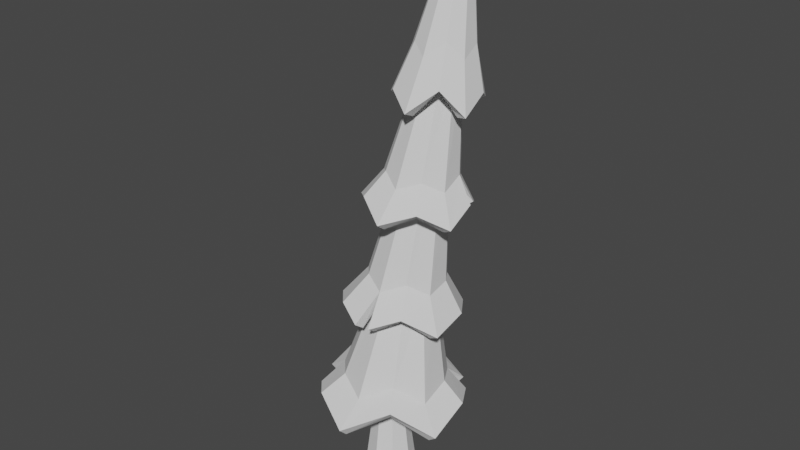 # Source: CrismasTree4.blend  (saved by Blender 3.3.6; exported with 4.5.12 LTS)
import bpy
from mathutils import Matrix  # noqa: F401  (used for matrix-valued properties, if any)

bpy.ops.wm.read_factory_settings(use_empty=True)
scene = bpy.context.scene
scene.name = 'Scene'

# ---- collections
col_collection = bpy.data.collections.new('Collection'); scene.collection.children.link(col_collection)

# ---- world
world_world = bpy.data.worlds.new('World'); scene.world = world_world
world_world.use_nodes = True; world_world.node_tree.nodes.clear()
_N = world_world.node_tree.nodes; _L = world_world.node_tree.links
n0 = _N.new('ShaderNodeOutputWorld'); n0.name = 'World Output'; n0.location = (300, 300)
n1 = _N.new('ShaderNodeBackground'); n1.name = 'Background'; n1.location = (10, 300)
n1.inputs[0].default_value = (0.05088, 0.05088, 0.05088, 1.0)
_L.new(n1.outputs[0], n0.inputs[0])
n0.is_active_output = True
world_world.color = (0.05088, 0.05088, 0.05088)
world_world.use_sun_shadow = False
world_world.sun_shadow_jitter_overblur = 0.0

# ---- meshes
me_circle = bpy.data.meshes.new('Circle')
me_circle.from_pydata([(-0.02336, 0.981, 0.2765), (-0.6274, 0.887, -0.01037), (-0.8147, 0.3528, 0.4169), (-0.947, -0.08623, 0.0956), (-0.5824, -0.6761, 0.1525), (-0.03957, -0.922, -0.01037), (0.4889, -0.6083, 0.3536), (0.9115, -0.231, -0.01037), (0.8601, 0.3732, 0.1617), (0.4559, 0.9369, 0.04998), (0.05879, 0.4894, 1.73), (-0.147, 0.4225, 1.73), (-0.2742, 0.2475, 1.73), (-0.2742, 0.0311, 1.73), (-0.147, -0.144, 1.73), (0.05879, -0.2108, 1.73), (0.2646, -0.144, 1.73), (0.3918, 0.0311, 1.73), (0.3918, 0.2475, 1.73), (0.2646, 0.4225, 1.73), (-0.007035, 0.9071, 1.51), (-0.4873, 0.791, 1.327), (-0.6944, 0.3907, 1.577), (-0.775, -0.09423, 1.327), (-0.4547, -0.4525, 1.469), (0.07437, -0.5939, 1.383), (0.4259, -0.4208, 1.588), (0.7311, -0.09423, 1.327), (0.7135, 0.3932, 1.437), (0.4434, 0.791, 1.327), (0.151, 0.5351, 3.439), (0.000203, 0.4861, 3.439), (-0.09297, 0.3578, 3.439), (-0.09297, 0.1993, 3.439), (0.000203, 0.07109, 3.439), (0.151, 0.02211, 3.439), (0.3017, 0.07109, 3.439), (0.3949, 0.1993, 3.439), (0.3949, 0.3578, 3.439), (0.3017, 0.4861, 3.439), (0.09621, 0.8585, 3.03), (-0.2627, 0.7856, 2.802), (-0.5363, 0.4206, 2.931), (-0.5916, -0.01721, 2.756), (-0.2979, -0.3166, 2.927), (0.07871, -0.5042, 2.756), (0.4745, -0.3078, 2.956), (0.749, -0.01721, 2.756), (0.6199, 0.5686, 2.867), (0.493, 0.7708, 2.756), (0.1915, 0.6032, 4.524), (0.05314, 0.5582, 4.524), (-0.03239, 0.4405, 4.524), (-0.03239, 0.295, 4.524), (0.05314, 0.1773, 4.524), (0.1915, 0.1323, 4.524), (0.3299, 0.1773, 4.524), (0.4154, 0.295, 4.524), (0.4154, 0.4405, 4.524), (0.3299, 0.5582, 4.524), (0.187, 0.848, 4.358), (-0.1528, 0.778, 4.073), (-0.3216, 0.5006, 4.215), (-0.2778, 0.06844, 4.129), (-0.1254, -0.08565, 4.236), (0.1779, -0.24, 4.073), (0.4771, -0.04556, 4.376), (0.7131, 0.1488, 4.073), (0.6771, 0.502, 4.264), (0.4323, 0.7946, 4.14), (0.2454, 0.6058, 6.201), (0.2037, 0.5923, 6.201), (0.1779, 0.5568, 6.201), (0.1779, 0.5129, 6.201), (0.2037, 0.4775, 6.201), (0.2454, 0.4639, 6.201), (0.2871, 0.4775, 6.201), (0.3129, 0.5129, 6.201), (0.3129, 0.5568, 6.201), (0.2871, 0.5923, 6.201), (-0.02631, 0.6892, 4.67), (-0.141, 0.5021, 4.762), (0.5341, 0.503, 4.795), (0.4196, 0.6892, 4.67), (0.1967, 0.002945, 4.67), (0.3991, 0.1318, 4.867), (-0.1641, 0.2651, 4.67), (0.2025, 0.7374, 4.855), (0.5574, 0.2651, 4.67), (-0.008528, 0.1058, 4.776), (0.5506, 0.08991, 3.13), (0.5282, 0.3827, 3.249), (-0.1514, -0.113, 3.236), (0.1024, -0.2357, 3.13), (-0.1746, 0.6168, 3.13), (-0.3117, 0.3825, 3.238), (0.3794, 0.6168, 3.13), (0.3681, -0.1076, 3.254), (-0.3458, 0.08991, 3.13), (0.1132, 0.6779, 3.299), (-0.4688, 0.02024, 1.766), (-0.2649, -0.2114, 1.85), (0.02312, 0.6643, 1.874), (-0.2843, 0.5881, 1.766), (0.4973, 0.02024, 1.766), (0.4869, 0.333, 1.831), (0.01426, -0.3307, 1.766), (-0.421, 0.3316, 1.914), (0.3128, 0.5881, 1.766), (0.3024, -0.1926, 1.921), (0.351, -0.3954, 0.5505), (0.643, -0.1264, 0.3138), (-0.6839, -0.1264, 0.3138), (-0.4012, -0.4395, 0.4197), (-0.009879, 0.7236, 0.5004), (-0.4304, 0.6535, 0.3138), (0.6096, 0.2957, 0.4257), (-0.02042, -0.6085, 0.3138), (-0.5695, 0.2824, 0.5917), (0.3896, 0.6535, 0.3138), (0.5976, 0.8057, 0.01686), (-0.8344, -0.4013, 0.05195), (-0.1232, -0.5972, 1.36), (0.7162, 0.3784, 2.93), (-0.4078, 0.6448, 2.819), (-0.3482, 0.2384, 4.109), (0.5484, 0.7376, 4.111), (0.06734, 0.3482, -1.143), (-0.000779, 0.2005, 0.01322), (0.3131, 0.2462, -1.128), (0.1408, 0.1418, 0.02156), (0.4149, -3.019e-09, -1.122), (0.1994, -1.582e-09, 0.02502), (0.3131, -0.2462, -1.128), (0.1408, -0.1418, 0.02156), (0.06734, -0.3482, -1.143), (-0.000779, -0.2005, 0.01322), (-0.1785, -0.2462, -1.157), (-0.1423, -0.1418, 0.004877), (-0.2803, 2.486e-09, -1.163), (-0.201, 1.588e-09, 0.001422), (-0.1785, 0.2462, -1.157), (-0.1423, 0.1418, 0.004877), (0.2867, 0.5536, 6.174), (0.2602, 0.5646, 6.172), (0.2977, 0.5271, 6.174), (0.2867, 0.5005, 6.174), (0.2602, 0.4895, 6.172), (0.2338, 0.5005, 6.171), (0.2228, 0.5271, 6.17), (0.2338, 0.5536, 6.171), (-0.02208, 0.8837, 0.1624), (-0.5713, 0.7939, -0.1137), (-0.7319, 0.3249, 0.295), (-0.8537, -0.03774, -0.01141), (-0.5231, -0.5948, 0.04129), (-0.02606, -0.8157, -0.1154), (0.4332, -0.5324, 0.2368), (0.8015, -0.2092, -0.11), (0.7582, 0.3403, 0.05662), (0.3951, 0.8483, -0.05476), (0.05734, 0.3422, 1.701), (-0.06183, 0.3042, 1.695), (-0.1368, 0.2016, 1.691), (-0.1366, 0.0721, 1.687), (-0.06309, -0.02733, 1.687), (0.05472, -0.06618, 1.691), (0.1772, -0.02651, 1.697), (0.2519, 0.07694, 1.701), (0.2514, 0.2014, 1.704), (0.1781, 0.3028, 1.704), (-0.005918, 0.7819, 1.427), (-0.4167, 0.6868, 1.246), (-0.5837, 0.3552, 1.482), (-0.6637, -0.0495, 1.237), (-0.3855, -0.358, 1.375), (0.06372, -0.4719, 1.297), (0.3563, -0.324, 1.497), (0.605, -0.06457, 1.252), (0.5905, 0.3538, 1.361), (0.362, 0.6879, 1.255), (0.1487, 0.3856, 3.427), (0.08529, 0.3644, 3.418), (0.04619, 0.3103, 3.41), (0.04629, 0.2423, 3.404), (0.08518, 0.1895, 3.404), (0.147, 0.169, 3.409), (0.2123, 0.1896, 3.418), (0.2524, 0.2444, 3.426), (0.2527, 0.3107, 3.432), (0.2135, 0.365, 3.432), (0.09645, 0.7331, 2.948), (-0.1934, 0.6764, 2.726), (-0.4206, 0.3842, 2.842), (-0.4761, 0.0214, 2.668), (-0.2293, -0.2221, 2.833), (0.08159, -0.3828, 2.668), (0.4046, -0.21, 2.866), (0.6268, 0.02303, 2.679), (0.5261, 0.4735, 2.799), (0.4091, 0.6673, 2.687), (0.1899, 0.4535, 4.514), (0.1368, 0.435, 4.506), (0.1067, 0.3921, 4.496), (0.1065, 0.3377, 4.487), (0.1382, 0.2941, 4.484), (0.1891, 0.2775, 4.486), (0.2411, 0.2945, 4.495), (0.2729, 0.3375, 4.504), (0.2737, 0.3924, 4.513), (0.2427, 0.4364, 4.516), (0.1873, 0.7016, 4.325), (-0.05832, 0.6674, 4.036), (-0.1849, 0.4581, 4.17), (-0.1613, 0.1468, 4.076), (-0.04433, 0.02675, 4.179), (0.1875, -0.1015, 4.016), (0.3952, 0.06795, 4.322), (0.5751, 0.1883, 4.029), (0.5383, 0.4599, 4.226), (0.3775, 0.6579, 4.112), (0.2445, 0.4566, 6.186), (0.2882, 0.47, 6.18), (0.3169, 0.5085, 6.172), (0.3167, 0.5554, 6.163), (0.2889, 0.5932, 6.158), (0.2436, 0.6076, 6.157), (0.1999, 0.5936, 6.163), (0.1722, 0.5558, 6.171), (0.1724, 0.5086, 6.18), (0.2007, 0.4706, 6.185), (0.06164, 0.5718, 4.639), (-0.002495, 0.4566, 4.727), (0.3936, 0.4576, 4.768), (0.3308, 0.5714, 4.644), (0.1988, 0.1433, 4.617), (0.3142, 0.2479, 4.825), (-0.02839, 0.3084, 4.623), (0.2024, 0.5887, 4.835), (0.4194, 0.308, 4.63), (0.07503, 0.2205, 4.728), (0.4197, 0.1329, 3.071), (0.3887, 0.3406, 3.214), (-0.07165, -0.00339, 3.172), (0.1041, -0.1045, 3.058), (-0.08882, 0.5083, 3.072), (-0.1791, 0.3386, 3.183), (0.2926, 0.5054, 3.08), (0.2853, 0.004772, 3.199), (-0.2207, 0.1311, 3.059), (0.1125, 0.5324, 3.263), (-0.3459, 0.0654, 1.693), (-0.1851, -0.1013, 1.786), (0.02248, 0.5207, 1.831), (-0.2063, 0.4766, 1.703), (0.3628, 0.05742, 1.711), (0.3496, 0.2882, 1.791), (0.02005, -0.1974, 1.697), (-0.2891, 0.2878, 1.857), (0.2273, 0.4751, 1.717), (0.2183, -0.07856, 1.871), (0.2716, -0.2876, 0.4828), (0.5193, -0.09654, 0.2344), (-0.5724, -0.07555, 0.2273), (-0.326, -0.3356, 0.342), (-0.009711, 0.5896, 0.4331), (-0.365, 0.5499, 0.2273), (0.4811, 0.2539, 0.3607), (-0.009584, -0.4865, 0.2272), (-0.4443, 0.2409, 0.5203), (0.3096, 0.5524, 0.2371), (0.5178, 0.7251, -0.08133), (-0.7401, -0.3528, -0.05411), (-0.099, -0.4776, 1.273), (0.588, 0.3999, 2.855), (-0.3162, 0.5547, 2.741), (-0.2058, 0.2428, 4.062), (0.432, 0.6489, 4.078), (0.0622, 0.2262, -1.056), (0.001408, 0.05065, 0.00796), (0.2219, 0.16, -1.046), (0.03515, 0.0356, 0.01369), (0.2881, -2.984e-09, -1.042), (0.04998, 0.001597, 0.01206), (0.2219, -0.16, -1.046), (0.03752, -0.03438, 0.004325), (0.0622, -0.2262, -1.056), (0.001985, -0.05164, -0.004726), (-0.0975, -0.16, -1.065), (-0.03614, -0.03693, -0.0101), (-0.1637, 2.521e-09, -1.069), (-0.05134, 0.001428, -0.008933), (-0.0975, 0.16, -1.065), (-0.03446, 0.03778, -0.001553), (0.2062, 0.4682, 6.08), (0.2627, 0.4454, 6.081), (0.1834, 0.5246, 6.077), (0.2079, 0.5798, 6.074), (0.2633, 0.6007, 6.072), (0.3164, 0.5777, 6.072), (0.339, 0.5247, 6.075), (0.3179, 0.4697, 6.079)], [], [(110, 111, 17, 16), (112, 113, 14, 13), (114, 115, 11, 10), (111, 116, 18, 17), (113, 117, 15, 14), (115, 118, 12, 11), (116, 119, 19, 18), (117, 110, 16, 15), (118, 112, 13, 12), (119, 114, 10, 19), (100, 101, 34, 33), (102, 103, 31, 30), (104, 105, 38, 37), (101, 106, 35, 34), (103, 107, 32, 31), (105, 108, 39, 38), (106, 109, 36, 35), (107, 100, 33, 32), (108, 102, 30, 39), (109, 104, 37, 36), (90, 91, 58, 57), (92, 93, 55, 54), (94, 95, 52, 51), (91, 96, 59, 58), (93, 97, 56, 55), (95, 98, 53, 52), (96, 99, 50, 59), (97, 90, 57, 56), (98, 92, 54, 53), (99, 94, 51, 50), (80, 81, 72, 71), (82, 83, 79, 78), (84, 85, 76, 75), (81, 86, 73, 72), (83, 87, 70, 79), (85, 88, 77, 76), (86, 89, 74, 73), (87, 80, 71, 70), (88, 82, 78, 77), (89, 84, 75, 74), (64, 65, 84, 89), (67, 68, 82, 88), (60, 61, 80, 87), (63, 64, 89, 86), (66, 67, 88, 85), (69, 60, 87, 83), (62, 125, 86, 81), (65, 66, 85, 84), (68, 126, 83, 82), (61, 62, 81, 80), (40, 41, 94, 99), (43, 44, 92, 98), (46, 47, 90, 97), (49, 40, 99, 96), (42, 43, 98, 95), (45, 46, 97, 93), (48, 49, 96, 91), (124, 42, 95, 94), (44, 45, 93, 92), (47, 123, 91, 90), (26, 27, 104, 109), (29, 20, 102, 108), (22, 23, 100, 107), (25, 26, 109, 106), (28, 29, 108, 105), (21, 22, 107, 103), (24, 122, 106, 101), (27, 28, 105, 104), (20, 21, 103, 102), (23, 24, 101, 100), (9, 0, 114, 119), (2, 3, 112, 118), (5, 6, 110, 117), (8, 120, 119, 116), (1, 2, 118, 115), (4, 5, 117, 113), (7, 8, 116, 111), (0, 1, 115, 114), (121, 4, 113, 112), (6, 7, 111, 110), (127, 128, 130, 129), (129, 130, 132, 131), (131, 132, 134, 133), (133, 134, 136, 135), (135, 136, 138, 137), (137, 138, 140, 139), (134, 132, 145, 146), (139, 140, 142, 141), (141, 142, 128, 127), (127, 129, 131, 133, 135, 137, 139, 141), (143, 144, 150, 149, 148, 147, 146, 145), (140, 138, 148, 149), (136, 134, 146, 147), (142, 140, 149, 150), (132, 130, 143, 145), (138, 136, 147, 148), (128, 142, 150, 144), (130, 128, 144, 143), (261, 167, 168, 262), (263, 164, 165, 264), (265, 161, 162, 266), (262, 168, 169, 267), (264, 165, 166, 268), (266, 162, 163, 269), (267, 169, 170, 270), (268, 166, 167, 261), (269, 163, 164, 263), (270, 170, 161, 265), (251, 184, 185, 252), (253, 181, 182, 254), (255, 188, 189, 256), (252, 185, 186, 257), (254, 182, 183, 258), (256, 189, 190, 259), (257, 186, 187, 260), (258, 183, 184, 251), (259, 190, 181, 253), (260, 187, 188, 255), (241, 208, 209, 242), (243, 205, 206, 244), (245, 202, 203, 246), (242, 209, 210, 247), (244, 206, 207, 248), (246, 203, 204, 249), (247, 210, 201, 250), (248, 207, 208, 241), (249, 204, 205, 243), (250, 201, 202, 245), (231, 222, 223, 232), (233, 229, 230, 234), (235, 226, 227, 236), (232, 223, 224, 237), (234, 230, 221, 238), (236, 227, 228, 239), (237, 224, 225, 240), (238, 221, 222, 231), (239, 228, 229, 233), (240, 225, 226, 235), (215, 240, 235, 216), (218, 239, 233, 219), (211, 238, 231, 212), (214, 237, 240, 215), (217, 236, 239, 218), (220, 234, 238, 211), (213, 232, 237, 276), (216, 235, 236, 217), (219, 233, 234, 277), (212, 231, 232, 213), (191, 250, 245, 192), (194, 249, 243, 195), (197, 248, 241, 198), (200, 247, 250, 191), (193, 246, 249, 194), (196, 244, 248, 197), (199, 242, 247, 200), (275, 245, 246, 193), (195, 243, 244, 196), (198, 241, 242, 274), (177, 260, 255, 178), (180, 259, 253, 171), (173, 258, 251, 174), (176, 257, 260, 177), (179, 256, 259, 180), (172, 254, 258, 173), (175, 252, 257, 273), (178, 255, 256, 179), (171, 253, 254, 172), (174, 251, 252, 175), (160, 270, 265, 151), (153, 269, 263, 154), (156, 268, 261, 157), (159, 267, 270, 271), (152, 266, 269, 153), (155, 264, 268, 156), (158, 262, 267, 159), (151, 265, 266, 152), (272, 263, 264, 155), (157, 261, 262, 158), (278, 280, 281, 279), (280, 282, 283, 281), (282, 284, 285, 283), (284, 286, 287, 285), (286, 288, 289, 287), (288, 290, 291, 289), (285, 297, 296, 283), (290, 292, 293, 291), (292, 278, 279, 293), (278, 292, 290, 288, 286, 284, 282, 280), (294, 296, 297, 298, 299, 300, 301, 295), (291, 300, 299, 289), (287, 298, 297, 285), (293, 301, 300, 291), (283, 296, 294, 281), (289, 299, 298, 287), (279, 295, 301, 293), (281, 294, 295, 279), (1, 0, 151, 152), (2, 1, 152, 153), (3, 2, 153, 154), (4, 121, 272, 155), (5, 4, 155, 156), (6, 5, 156, 157), (7, 6, 157, 158), (8, 7, 158, 159), (120, 8, 159, 271), (0, 9, 160, 151), (10, 11, 162, 161), (11, 12, 163, 162), (12, 13, 164, 163), (13, 14, 165, 164), (14, 15, 166, 165), (15, 16, 167, 166), (16, 17, 168, 167), (17, 18, 169, 168), (18, 19, 170, 169), (19, 10, 161, 170), (112, 3, 154, 263), (21, 20, 171, 172), (22, 21, 172, 173), (23, 22, 173, 174), (24, 23, 174, 175), (122, 24, 175, 273), (26, 25, 176, 177), (27, 26, 177, 178), (28, 27, 178, 179), (29, 28, 179, 180), (20, 29, 180, 171), (30, 31, 182, 181), (31, 32, 183, 182), (32, 33, 184, 183), (33, 34, 185, 184), (34, 35, 186, 185), (35, 36, 187, 186), (36, 37, 188, 187), (37, 38, 189, 188), (38, 39, 190, 189), (39, 30, 181, 190), (41, 40, 191, 192), (42, 124, 275, 193), (43, 42, 193, 194), (44, 43, 194, 195), (45, 44, 195, 196), (46, 45, 196, 197), (47, 46, 197, 198), (123, 47, 198, 274), (49, 48, 199, 200), (40, 49, 200, 191), (50, 51, 202, 201), (51, 52, 203, 202), (52, 53, 204, 203), (53, 54, 205, 204), (54, 55, 206, 205), (55, 56, 207, 206), (56, 57, 208, 207), (57, 58, 209, 208), (58, 59, 210, 209), (59, 50, 201, 210), (94, 41, 192, 245), (61, 60, 211, 212), (62, 61, 212, 213), (125, 62, 213, 276), (64, 63, 214, 215), (65, 64, 215, 216), (66, 65, 216, 217), (67, 66, 217, 218), (68, 67, 218, 219), (126, 68, 219, 277), (60, 69, 220, 211), (70, 71, 222, 221), (71, 72, 223, 222), (72, 73, 224, 223), (73, 74, 225, 224), (74, 75, 226, 225), (75, 76, 227, 226), (76, 77, 228, 227), (77, 78, 229, 228), (78, 79, 230, 229), (79, 70, 221, 230), (69, 83, 234, 220), (63, 86, 237, 214), (48, 91, 242, 199), (25, 106, 257, 176), (9, 119, 270, 160), (119, 120, 271, 270), (121, 112, 263, 272), (106, 122, 273, 257), (91, 123, 274, 242), (124, 94, 245, 275), (86, 125, 276, 237), (83, 126, 277, 234)])
_uv = me_circle.uv_layers.new(name='UVMap')
_uv.uv.foreach_set('vector', [0.7321, 0.4788, 0.7527, 0.4616, 0.7527, 0.619, 0.7396, 0.6138, 0.2278, 0.1651, 0.1836, 0.1515, 0.2043, 0.0, 0.2278, 0.0005872, 0.1836, 0.188, 0.2273, 0.1651, 0.2273, 0.3161, 0.2032, 0.318, 0.3152, 0.3106, 0.2721, 0.2888, 0.2927, 0.1482, 0.3152, 0.1533, 0.4879, 0.3481, 0.5175, 0.3325, 0.5175, 0.4989, 0.5025, 0.5003, 0.4523, 0.49, 0.4166, 0.4686, 0.4309, 0.3434, 0.4523, 0.3389, 0.2278, 0.1679, 0.2721, 0.1482, 0.2721, 0.3044, 0.2489, 0.3084, 0.4692, 0.1003, 0.4261, 0.07792, 0.4452, 0.0, 0.4692, 0.004792, 0.3152, 0.1827, 0.3541, 0.1482, 0.3541, 0.3127, 0.3311, 0.3138, 0.5175, 0.3101, 0.4855, 0.2788, 0.501, 0.1482, 0.5175, 0.1541, 0.3868, 0.3415, 0.3541, 0.3314, 0.3696, 0.1482, 0.3868, 0.1483, 0.4523, 0.163, 0.4855, 0.1482, 0.4855, 0.3308, 0.4679, 0.3325, 0.4523, 0.3389, 0.42, 0.326, 0.4357, 0.1482, 0.4523, 0.1511, 0.628, 0.1215, 0.6498, 0.1111, 0.6498, 0.3048, 0.6388, 0.3051, 0.06537, 0.3784, 0.03697, 0.369, 0.04972, 0.1993, 0.06537, 0.1958, 0.3868, 0.1587, 0.42, 0.1482, 0.42, 0.3347, 0.4029, 0.3364, 0.502, 0.1255, 0.4692, 0.1091, 0.4844, 0.0, 0.502, 0.003364, 0.2278, 0.3277, 0.2586, 0.3084, 0.2586, 0.5016, 0.2418, 0.5026, 0.6188, 0.5194, 0.5942, 0.5023, 0.6063, 0.3325, 0.6188, 0.3353, 0.0, 0.5542, 0.02668, 0.5286, 0.02668, 0.6557, 0.01291, 0.6636, 0.5706, 0.4931, 0.5416, 0.4732, 0.5555, 0.3325, 0.5706, 0.336, 0.712, 0.4758, 0.7321, 0.4616, 0.7321, 0.6247, 0.722, 0.6255, 0.4791, 0.6383, 0.4523, 0.6328, 0.4647, 0.4889, 0.4791, 0.4856, 0.5175, 0.1633, 0.5477, 0.1482, 0.5477, 0.3029, 0.5319, 0.304, 0.7085, 0.0992, 0.678, 0.08544, 0.6924, 0.0, 0.7085, 0.003232, 0.03643, 0.3939, 0.06537, 0.3784, 0.06537, 0.5397, 0.04995, 0.5413, 0.6849, 0.6563, 0.6625, 0.6327, 0.6735, 0.4993, 0.6849, 0.5021, 0.7901, 0.6092, 0.8056, 0.6019, 0.8056, 0.759, 0.7968, 0.7555, 0.02974, 0.5286, 0.0, 0.5171, 0.01397, 0.3677, 0.02974, 0.3673, 0.5984, 0.1322, 0.628, 0.1111, 0.628, 0.2638, 0.6118, 0.2654, 0.6844, 0.4993, 0.6625, 0.4938, 0.6801, 0.3334, 0.6844, 0.3325, 0.4166, 0.5054, 0.4403, 0.49, 0.4403, 0.6584, 0.4356, 0.6587, 0.5407, 0.7978, 0.5175, 0.7813, 0.5358, 0.6973, 0.5407, 0.6982, 0.3152, 0.4951, 0.3386, 0.4817, 0.3386, 0.6591, 0.334, 0.6596, 0.1714, 0.6523, 0.1547, 0.6268, 0.168, 0.481, 0.1714, 0.482, 0.2958, 0.4931, 0.3077, 0.4764, 0.3077, 0.6487, 0.3051, 0.6475, 0.2958, 0.6538, 0.2721, 0.6425, 0.2911, 0.4767, 0.2958, 0.4764, 0.2278, 0.5245, 0.251, 0.5026, 0.251, 0.6694, 0.2462, 0.6698, 0.5104, 0.6738, 0.4879, 0.6538, 0.5059, 0.5003, 0.5104, 0.5015, 0.6849, 0.5138, 0.7004, 0.4993, 0.7004, 0.6799, 0.6974, 0.6803, 0.8409, 0.4454, 0.8618, 0.4212, 0.8618, 0.494, 0.8477, 0.5098, 0.7398, 0.0889, 0.7085, 0.05636, 0.7186, 0.0, 0.7398, 0.0214, 0.3504, 0.6719, 0.3841, 0.6377, 0.3841, 0.7016, 0.3613, 0.7239, 0.4163, 0.8642, 0.3915, 0.857, 0.3909, 0.7922, 0.4163, 0.799, 0.7705, 0.817, 0.7897, 0.7922, 0.7897, 0.8597, 0.7767, 0.8755, 0.8904, 0.6761, 0.8719, 0.6585, 0.8741, 0.6019, 0.8904, 0.6167, 0.02724, 0.779, 0.05492, 0.7675, 0.05492, 0.8329, 0.02989, 0.843, 0.4431, 0.8286, 0.4431, 0.8711, 0.4171, 0.8799, 0.4166, 0.8515, 0.3152, 0.7676, 0.3451, 0.7496, 0.3451, 0.8098, 0.321, 0.8246, 0.7901, 0.759, 0.8236, 0.7614, 0.8236, 0.8232, 0.801, 0.822, 0.6468, 0.8305, 0.6468, 0.8766, 0.6188, 0.8602, 0.6202, 0.8238, 0.4166, 0.8286, 0.4182, 0.7806, 0.4587, 0.7797, 0.4587, 0.8116, 0.5656, 0.845, 0.5656, 0.8906, 0.541, 0.8831, 0.5414, 0.8524, 0.3152, 0.8246, 0.3494, 0.8315, 0.3494, 0.8669, 0.3272, 0.8637, 0.7139, 0.81, 0.7124, 0.7604, 0.7528, 0.7812, 0.7528, 0.8141, 0.5962, 0.8397, 0.5962, 0.8892, 0.5709, 0.8876, 0.5706, 0.8546, 0.8848, 0.4646, 0.8654, 0.4868, 0.8618, 0.446, 0.8848, 0.4212, 0.02807, 0.8486, 0.05371, 0.843, 0.05371, 0.8804, 0.02724, 0.8872, 0.3779, 0.8383, 0.3779, 0.886, 0.3504, 0.8749, 0.3508, 0.843, 0.02702, 0.7978, 0.02702, 0.846, 0.0009396, 0.8672, 0.0, 0.832, 0.8222, 0.8698, 0.7901, 0.8731, 0.8022, 0.824, 0.8222, 0.8232, 0.2163, 0.872, 0.1836, 0.872, 0.191, 0.8245, 0.2117, 0.8235, 0.4186, 0.7163, 0.4166, 0.6587, 0.4622, 0.6863, 0.4622, 0.7227, 0.08423, 0.8386, 0.08423, 0.8824, 0.05528, 0.8804, 0.05492, 0.8446, 0.6104, 0.7255, 0.6104, 0.78, 0.5706, 0.7519, 0.5711, 0.7171, 0.4686, 0.1003, 0.4686, 0.1473, 0.4274, 0.1416, 0.4261, 0.1117, 0.1757, 0.8258, 0.1757, 0.8667, 0.143, 0.8688, 0.1432, 0.8345, 0.7004, 0.6803, 0.7004, 0.7348, 0.6625, 0.7478, 0.6619, 0.713, 0.4685, 0.8079, 0.4672, 0.7508, 0.5053, 0.7727, 0.5053, 0.809, 0.5175, 0.6973, 0.5175, 0.7508, 0.4679, 0.749, 0.4672, 0.7149, 0.7455, 0.8141, 0.7455, 0.8688, 0.7162, 0.8652, 0.7124, 0.8193, 0.8486, 0.5672, 0.8464, 0.5098, 0.8764, 0.5172, 0.8764, 0.5692, 0.8482, 0.0, 0.8482, 0.06853, 0.8197, 0.0668, 0.819, 0.01901, 0.3018, 0.818, 0.3018, 0.8752, 0.2721, 0.8723, 0.2724, 0.8248, 0.5706, 0.78, 0.5706, 0.845, 0.542, 0.8435, 0.541, 0.7981, 0.2161, 0.7561, 0.2161, 0.8235, 0.1836, 0.8108, 0.184, 0.7637, 0.847, 0.1973, 0.847, 0.2655, 0.8176, 0.2588, 0.8173, 0.2112, 0.8464, 0.5098, 0.8464, 0.5783, 0.8165, 0.5608, 0.817, 0.513, 0.3886, 0.7974, 0.3886, 0.8383, 0.3513, 0.8316, 0.3504, 0.7854, 0.8525, 0.3558, 0.8525, 0.4207, 0.8235, 0.4052, 0.8242, 0.3598, 0.7947, 0.2903, 0.7947, 0.4182, 0.7834, 0.4222, 0.7751, 0.2973, 0.6007, 0.5279, 0.5924, 0.6529, 0.5751, 0.6529, 0.5706, 0.5279, 0.712, 0.7502, 0.7212, 0.6255, 0.7336, 0.6294, 0.7336, 0.7569, 0.2721, 0.7419, 0.2847, 0.655, 0.3019, 0.6538, 0.3019, 0.7399, 0.5621, 0.6483, 0.5621, 0.7792, 0.5503, 0.7785, 0.5416, 0.6471, 0.1836, 0.6243, 0.1897, 0.4927, 0.207, 0.4927, 0.2137, 0.6243, 0.143, 0.6968, 0.1303, 0.6935, 0.1406, 0.0, 0.143, 0.0006104, 0.1836, 0.7561, 0.1932, 0.6247, 0.2061, 0.6243, 0.2061, 0.7553, 0.3841, 0.5111, 0.381, 0.6377, 0.3637, 0.6377, 0.3541, 0.5111, 0.5344, 0.02575, 0.5488, 0.002703, 0.5692, 0.0, 0.5836, 0.01922, 0.5836, 0.04911, 0.5692, 0.07215, 0.5488, 0.07485, 0.5344, 0.05563, 0.4791, 0.4879, 0.4814, 0.4856, 0.4846, 0.4856, 0.4869, 0.4879, 0.4869, 0.4911, 0.4846, 0.4934, 0.4814, 0.4934, 0.4791, 0.4911, 0.06571, 0.0008535, 0.08301, 0.0, 0.08301, 0.7015, 0.07977, 0.7017, 0.1719, 0.481, 0.1547, 0.4798, 0.1687, 0.0, 0.1719, 0.0002203, 0.1175, 0.003799, 0.1303, 0.0, 0.1303, 0.694, 0.1279, 0.6947, 0.1003, 0.6937, 0.08301, 0.6929, 0.09708, 0.0, 0.1003, 0.0001493, 0.1547, 0.7018, 0.143, 0.7004, 0.1525, 0.0, 0.1547, 0.0002713, 0.1003, 0.002137, 0.1175, 0.0, 0.1175, 0.6909, 0.1142, 0.6913, 0.1719, 0.002349, 0.1836, 0.0, 0.1836, 0.6949, 0.1814, 0.6953, 0.3541, 0.4812, 0.3729, 0.3418, 0.3859, 0.3415, 0.3859, 0.5111, 0.03697, 0.1958, 0.03697, 0.3666, 0.0236, 0.3673, 0.0, 0.2112, 0.4523, 0.4573, 0.474, 0.3325, 0.4879, 0.3351, 0.4879, 0.4856, 0.3507, 0.3138, 0.3507, 0.4786, 0.3378, 0.4817, 0.3152, 0.3355, 0.5717, 0.2686, 0.5885, 0.1112, 0.5984, 0.1111, 0.5984, 0.2831, 0.5671, 0.4931, 0.5671, 0.6435, 0.555, 0.6471, 0.5416, 0.5348, 0.2721, 0.4569, 0.2947, 0.3106, 0.3081, 0.3129, 0.3081, 0.4764, 0.2168, 0.318, 0.2168, 0.4901, 0.2027, 0.4927, 0.1836, 0.3533, 0.3868, 0.472, 0.4019, 0.3364, 0.4157, 0.3376, 0.4157, 0.5084, 0.4261, 0.0, 0.4261, 0.1413, 0.4135, 0.1377, 0.3941, 0.01254, 0.5416, 0.3325, 0.5416, 0.5309, 0.5345, 0.5311, 0.5175, 0.3441, 0.3868, 0.6555, 0.4031, 0.5084, 0.4104, 0.5102, 0.4104, 0.6722, 0.5942, 0.3325, 0.5942, 0.5261, 0.5874, 0.5279, 0.5706, 0.3453, 0.6844, 0.4883, 0.6969, 0.3015, 0.7021, 0.3011, 0.7021, 0.4993, 0.7705, 0.1111, 0.7705, 0.273, 0.7643, 0.2744, 0.7516, 0.1331, 0.5477, 0.2936, 0.5644, 0.1111, 0.5717, 0.1117, 0.5717, 0.304, 0.6414, 0.3325, 0.6414, 0.5307, 0.634, 0.5327, 0.6188, 0.3561, 0.6414, 0.5111, 0.6553, 0.3325, 0.6625, 0.3337, 0.6625, 0.5321, 0.7534, 0.3011, 0.7534, 0.4542, 0.7469, 0.4512, 0.7326, 0.3039, 0.6498, 0.2892, 0.6644, 0.1125, 0.6713, 0.1111, 0.6713, 0.306, 0.7122, 0.1111, 0.7122, 0.2735, 0.7067, 0.2757, 0.6921, 0.1313, 0.7751, 0.7553, 0.7858, 0.6021, 0.7901, 0.6019, 0.7901, 0.7693, 0.01816, 0.6636, 0.01816, 0.797, 0.01336, 0.7978, 0.0, 0.6806, 0.712, 0.4455, 0.7268, 0.3011, 0.7326, 0.3011, 0.7326, 0.4616, 0.6921, 0.1111, 0.6921, 0.2784, 0.6862, 0.2802, 0.6713, 0.1308, 0.7122, 0.262, 0.7261, 0.1111, 0.7318, 0.1127, 0.7318, 0.2789, 0.6188, 0.5194, 0.6188, 0.6454, 0.6135, 0.6432, 0.6007, 0.5304, 0.7318, 0.2619, 0.7461, 0.1125, 0.7516, 0.1111, 0.7516, 0.2755, 0.5382, 0.5311, 0.5382, 0.6973, 0.5324, 0.6969, 0.5175, 0.5442, 0.7336, 0.7383, 0.7466, 0.6255, 0.7528, 0.6271, 0.7528, 0.7604, 0.8573, 0.6019, 0.8526, 0.7461, 0.8573, 0.744, 0.8444, 0.6142, 0.7893, 0.5792, 0.8037, 0.423, 0.7986, 0.4222, 0.8037, 0.5934, 0.8034, 0.1088, 0.7982, 0.2902, 0.8034, 0.2903, 0.7896, 0.1346, 0.7751, 0.5885, 0.7893, 0.4222, 0.7842, 0.4227, 0.7893, 0.6019, 0.7701, 0.4825, 0.7656, 0.6189, 0.7701, 0.6204, 0.7579, 0.4961, 0.8037, 0.5786, 0.8165, 0.4229, 0.8118, 0.4222, 0.8165, 0.6006, 0.7896, 0.1111, 0.7845, 0.2903, 0.7896, 0.29, 0.7751, 0.1225, 0.3386, 0.6059, 0.3522, 0.4818, 0.347, 0.4817, 0.3522, 0.6259, 0.8173, 0.1088, 0.8122, 0.2836, 0.8173, 0.2835, 0.8034, 0.1273, 0.7579, 0.4693, 0.7689, 0.3011, 0.765, 0.3011, 0.7689, 0.4825, 0.8465, 0.8255, 0.856, 0.759, 0.8672, 0.7721, 0.8672, 0.8446, 0.8402, 0.1088, 0.8402, 0.1775, 0.8282, 0.1973, 0.8173, 0.139, 0.8236, 0.8097, 0.8339, 0.759, 0.8465, 0.7797, 0.8465, 0.8409, 0.8892, 0.1973, 0.8892, 0.2626, 0.8737, 0.2727, 0.8699, 0.2066, 0.8402, 0.1623, 0.8494, 0.1031, 0.86, 0.1262, 0.86, 0.1973, 0.09163, 0.7023, 0.09163, 0.7532, 0.08026, 0.7675, 0.07423, 0.7161, 0.86, 0.1682, 0.8674, 0.1031, 0.8821, 0.1159, 0.8821, 0.1818, 0.819, 0.0, 0.819, 0.07255, 0.8068, 0.09921, 0.7966, 0.04014, 0.847, 0.2559, 0.8564, 0.1973, 0.8699, 0.2125, 0.8699, 0.2746, 0.872, 0.0, 0.872, 0.06128, 0.8593, 0.07374, 0.8482, 0.0201, 0.8235, 0.3307, 0.8338, 0.2903, 0.8536, 0.3118, 0.8536, 0.3558, 0.143, 0.8258, 0.1597, 0.7805, 0.1836, 0.775, 0.1836, 0.82, 0.5136, 0.8382, 0.5255, 0.7978, 0.5407, 0.8163, 0.5407, 0.8663, 0.3504, 0.07911, 0.3504, 0.1252, 0.3369, 0.1415, 0.3252, 0.1015, 0.1341, 0.7595, 0.1341, 0.8034, 0.1096, 0.795, 0.09236, 0.7499, 0.6938, 0.7478, 0.6938, 0.7989, 0.6765, 0.8217, 0.6619, 0.7822, 0.8719, 0.7212, 0.8763, 0.6761, 0.8921, 0.6971, 0.8921, 0.741, 0.8223, 0.8919, 0.823, 0.849, 0.8465, 0.8409, 0.8465, 0.8856, 0.4998, 0.8164, 0.4998, 0.8648, 0.4804, 0.8583, 0.4672, 0.809, 0.08382, 0.7675, 0.08382, 0.8139, 0.06967, 0.8386, 0.05492, 0.8039, 0.7947, 0.3358, 0.8082, 0.2903, 0.8235, 0.3128, 0.8235, 0.3712, 0.6188, 0.8238, 0.6352, 0.7704, 0.6557, 0.7662, 0.6557, 0.82, 0.6184, 0.7034, 0.5706, 0.7171, 0.5737, 0.6875, 0.6184, 0.6529, 0.7966, 0.0, 0.7966, 0.05097, 0.7748, 0.07525, 0.7645, 0.02889, 0.4605, 0.7689, 0.4166, 0.7797, 0.4182, 0.7536, 0.4605, 0.7227, 0.06554, 0.6317, 0.06554, 0.6921, 0.04448, 0.7121, 0.02724, 0.6629, 0.6898, 0.8223, 0.6898, 0.8812, 0.6691, 0.8789, 0.6619, 0.8217, 0.1783, 0.7018, 0.1783, 0.7558, 0.1595, 0.775, 0.143, 0.733, 0.3252, 0.09156, 0.3252, 0.1454, 0.2979, 0.1355, 0.2762, 0.07911, 0.02724, 0.7675, 0.04763, 0.7147, 0.07423, 0.7121, 0.07423, 0.7664, 0.6188, 0.7662, 0.6294, 0.7195, 0.6611, 0.7064, 0.6611, 0.7514, 0.6049, 0.8311, 0.5706, 0.8397, 0.5733, 0.7933, 0.6049, 0.78, 0.3203, 0.6596, 0.344, 0.7012, 0.344, 0.7496, 0.3152, 0.7322, 0.3897, 0.7704, 0.3504, 0.7854, 0.3523, 0.7488, 0.3897, 0.7239, 0.03275, 0.5413, 0.06537, 0.5828, 0.06537, 0.6317, 0.02724, 0.6136, 0.5717, 0.3318, 0.5786, 0.2831, 0.6089, 0.2849, 0.6184, 0.3318, 0.2168, 0.8469, 0.2296, 0.8, 0.2543, 0.7943, 0.2543, 0.8418, 0.6624, 0.6012, 0.6188, 0.6124, 0.6224, 0.5671, 0.6624, 0.5327, 0.09623, 0.8457, 0.09236, 0.8034, 0.1322, 0.8072, 0.1322, 0.8503, 0.8165, 0.4453, 0.8409, 0.4222, 0.8409, 0.4658, 0.8203, 0.5098, 0.8834, 0.8632, 0.8672, 0.8562, 0.88, 0.759, 0.8834, 0.7609, 0.8252, 0.718, 0.8056, 0.718, 0.8116, 0.6022, 0.8158, 0.6019, 0.8687, 0.412, 0.8536, 0.4118, 0.8654, 0.2911, 0.8687, 0.2903, 0.2472, 0.7911, 0.2278, 0.7899, 0.2427, 0.6703, 0.2472, 0.6698, 0.8687, 0.2923, 0.8821, 0.2903, 0.8821, 0.4103, 0.879, 0.4111, 0.4104, 0.7922, 0.3909, 0.7922, 0.3985, 0.6722, 0.4032, 0.6725, 0.7088, 0.3011, 0.712, 0.9879, 0.7071, 0.9872, 0.712, 0.3026, 0.8719, 0.7234, 0.8573, 0.7215, 0.8686, 0.6019, 0.8719, 0.6031, 0.8252, 0.6049, 0.8444, 0.6019, 0.8444, 0.7042, 0.84, 0.7041, 0.6366, 0.05794, 0.6562, 0.05796, 0.6699, 0.07181, 0.6699, 0.09137, 0.6562, 0.1052, 0.6366, 0.1052, 0.6228, 0.09132, 0.6228, 0.07176, 0.4766, 0.1471, 0.4718, 0.1473, 0.4686, 0.1425, 0.4688, 0.1358, 0.4722, 0.1312, 0.4768, 0.1309, 0.4801, 0.1353, 0.4801, 0.1421, 0.2605, 0.3088, 0.2652, 1.0, 0.2587, 1.0, 0.2652, 0.3084, 0.2235, 0.7943, 0.2168, 0.318, 0.2235, 0.3181, 0.2192, 0.7937, 0.7071, 0.9909, 0.7021, 0.3014, 0.7071, 0.3011, 0.7039, 0.9922, 0.2679, 0.3084, 0.2721, 0.993, 0.2652, 0.9929, 0.2721, 0.3088, 0.7548, 0.3011, 0.7579, 0.9927, 0.7534, 0.9925, 0.7579, 0.3018, 0.3149, 0.9914, 0.3081, 0.3109, 0.3149, 0.3106, 0.3107, 0.9926, 0.7725, 0.1113, 0.7751, 0.7922, 0.7705, 0.7916, 0.7751, 0.1111, 0.3804, 0.1115, 0.3514, 0.04643, 0.366, 0.05106, 0.3941, 0.1104, 0.8929, 0.5098, 0.8929, 0.5759, 0.8764, 0.5743, 0.8792, 0.5137, 0.4791, 0.6397, 0.4791, 0.6955, 0.4643, 0.6885, 0.4624, 0.6383, 0.02263, 0.02197, 0.05409, 0.0, 0.06571, 0.01069, 0.03748, 0.02955, 0.01266, 0.0745, 0.02263, 0.02197, 0.03748, 0.02955, 0.02929, 0.07769, 0.0, 0.1432, 0.01266, 0.0745, 0.02929, 0.07769, 0.01606, 0.1379, 0.05457, 0.1958, 0.0, 0.1432, 0.01606, 0.1379, 0.06571, 0.1834, 0.502, 0.06698, 0.5214, 0.0, 0.5344, 0.00604, 0.5156, 0.06686, 0.5219, 0.1223, 0.502, 0.06698, 0.5156, 0.06686, 0.5344, 0.1163, 0.3514, 0.04643, 0.3812, 0.0, 0.3941, 0.01045, 0.366, 0.05106, 0.2762, 0.02732, 0.2906, 0.00755, 0.3002, 0.02087, 0.292, 0.03234, 0.2906, 0.00755, 0.3138, 0.0, 0.3139, 0.01641, 0.3002, 0.02087, 0.3138, 0.0, 0.3371, 0.007558, 0.3277, 0.02095, 0.3139, 0.01641, 0.3371, 0.007558, 0.3514, 0.02734, 0.3359, 0.03232, 0.3277, 0.02095, 0.3514, 0.02734, 0.3514, 0.05178, 0.3359, 0.04633, 0.3359, 0.03232, 0.3514, 0.05178, 0.3371, 0.07156, 0.3274, 0.0581, 0.3359, 0.04633, 0.3371, 0.07156, 0.3138, 0.07911, 0.3137, 0.06251, 0.3274, 0.0581, 0.3138, 0.07911, 0.2906, 0.07155, 0.3004, 0.0581, 0.3137, 0.06251, 0.2906, 0.07155, 0.2762, 0.05177, 0.292, 0.04669, 0.3004, 0.0581, 0.2762, 0.05177, 0.2762, 0.02732, 0.292, 0.03234, 0.292, 0.04669, 0.8992, 0.7627, 0.8992, 0.801, 0.8835, 0.8001, 0.8834, 0.759, 0.641, 0.7064, 0.6188, 0.6538, 0.6309, 0.6591, 0.6526, 0.7037, 0.6618, 0.825, 0.6618, 0.8672, 0.6468, 0.8608, 0.6494, 0.8238, 0.1716, 0.6523, 0.1716, 0.7012, 0.1564, 0.6985, 0.1547, 0.6539, 0.2721, 0.7895, 0.288, 0.7419, 0.3035, 0.7459, 0.2889, 0.788, 0.2879, 0.818, 0.2721, 0.7895, 0.2889, 0.788, 0.3035, 0.8119, 0.5836, 0.03807, 0.608, 0.0, 0.6228, 0.007309, 0.6003, 0.03844, 0.6085, 0.09099, 0.5836, 0.03807, 0.6003, 0.03844, 0.6228, 0.08205, 0.7398, 0.05264, 0.7541, 0.0, 0.7645, 0.007867, 0.7505, 0.05304, 0.7546, 0.1051, 0.7398, 0.05264, 0.7505, 0.05304, 0.7645, 0.09717, 0.6188, 0.6538, 0.6423, 0.6124, 0.6526, 0.6251, 0.6309, 0.6591, 0.6504, 0.05794, 0.6334, 0.05241, 0.643, 0.03871, 0.6502, 0.04108, 0.6334, 0.05241, 0.6228, 0.03793, 0.6386, 0.03262, 0.643, 0.03871, 0.6228, 0.03793, 0.6228, 0.02003, 0.6386, 0.02495, 0.6386, 0.03262, 0.6228, 0.02003, 0.6334, 0.005537, 0.643, 0.01898, 0.6386, 0.02495, 0.6334, 0.005537, 0.6504, 0.0, 0.65, 0.01665, 0.643, 0.01898, 0.6504, 0.0, 0.6674, 0.005529, 0.6574, 0.01896, 0.65, 0.01665, 0.6674, 0.005529, 0.678, 0.02001, 0.6619, 0.02513, 0.6574, 0.01896, 0.678, 0.02001, 0.678, 0.03792, 0.6619, 0.03261, 0.6619, 0.02513, 0.678, 0.03792, 0.6674, 0.05241, 0.6575, 0.03875, 0.6619, 0.03261, 0.6674, 0.05241, 0.6504, 0.05794, 0.6502, 0.04108, 0.6575, 0.03875, 0.8989, 0.8488, 0.8989, 0.8809, 0.8839, 0.8737, 0.8834, 0.8436, 0.5194, 0.1437, 0.5174, 0.1223, 0.5312, 0.1288, 0.5312, 0.1458, 0.8223, 0.718, 0.8223, 0.7571, 0.8072, 0.756, 0.8056, 0.7208, 0.229, 0.03024, 0.2659, 0.0, 0.2762, 0.01199, 0.2441, 0.03788, 0.2291, 0.06596, 0.229, 0.03024, 0.2441, 0.03788, 0.2457, 0.06688, 0.2278, 0.1162, 0.2291, 0.06596, 0.2457, 0.06688, 0.2427, 0.1087, 0.2668, 0.1482, 0.2278, 0.1162, 0.2427, 0.1087, 0.2762, 0.1341, 0.618, 0.7819, 0.618, 0.8301, 0.6049, 0.8266, 0.6057, 0.78, 0.38, 0.1423, 0.3805, 0.1128, 0.3921, 0.1115, 0.3921, 0.1398, 0.8625, 0.8446, 0.8625, 0.895, 0.8465, 0.8916, 0.8498, 0.8483, 0.143, 0.7151, 0.143, 0.7316, 0.1268, 0.7268, 0.1269, 0.7205, 0.143, 0.7316, 0.1333, 0.7449, 0.1233, 0.7315, 0.1268, 0.7268, 0.1333, 0.7449, 0.1177, 0.7499, 0.1174, 0.7334, 0.1233, 0.7315, 0.1177, 0.7499, 0.102, 0.7449, 0.1117, 0.7316, 0.1174, 0.7334, 0.102, 0.7449, 0.09236, 0.7316, 0.1081, 0.7267, 0.1117, 0.7316, 0.09236, 0.7316, 0.09236, 0.7151, 0.1081, 0.7205, 0.1081, 0.7267, 0.09236, 0.7151, 0.102, 0.7018, 0.1116, 0.7156, 0.1081, 0.7205, 0.102, 0.7018, 0.1177, 0.6968, 0.1175, 0.7136, 0.1116, 0.7156, 0.1177, 0.6968, 0.1333, 0.7018, 0.1233, 0.7154, 0.1175, 0.7136, 0.1333, 0.7018, 0.143, 0.7151, 0.1269, 0.7205, 0.1233, 0.7154, 0.1098, 0.8934, 0.1092, 0.8505, 0.1256, 0.8503, 0.1256, 0.8953, 0.8194, 0.1065, 0.819, 0.06853, 0.8351, 0.07051, 0.8351, 0.1073, 0.4515, 0.5351, 0.4515, 0.5743, 0.4419, 0.5741, 0.4403, 0.5429, 0.502, 0.1472, 0.5039, 0.1242, 0.5174, 0.1223, 0.5174, 0.1429, 0.7947, 0.3939, 0.8077, 0.3712, 0.8224, 0.3796, 0.8109, 0.398, 0.8073, 0.4193, 0.7947, 0.3939, 0.8109, 0.398, 0.8224, 0.4157, 0.8821, 0.1454, 0.8832, 0.1047, 0.8985, 0.1031, 0.8985, 0.1428, 0.2501, 0.8469, 0.2501, 0.894, 0.2364, 0.887, 0.2336, 0.8493, 0.451, 0.49, 0.451, 0.5351, 0.4403, 0.5304, 0.4448, 0.4927, 0.3516, 0.1447, 0.3514, 0.1115, 0.3669, 0.1177, 0.3669, 0.1466, 0.38, 0.1115, 0.38, 0.1466, 0.3669, 0.1429, 0.3701, 0.1118, 0.2245, 0.3343, 0.2239, 0.3343, 0.2244, 0.318, 0.2245, 0.3183, 0.2239, 0.3343, 0.2239, 0.3315, 0.2235, 0.3209, 0.2244, 0.318, 0.4865, 0.3236, 0.4886, 0.3263, 0.4935, 0.3103, 0.4965, 0.3135, 0.4886, 0.3263, 0.4921, 0.3263, 0.4894, 0.3101, 0.4935, 0.3103, 0.4921, 0.3263, 0.4957, 0.3236, 0.4855, 0.313, 0.4894, 0.3101, 0.2273, 0.1654, 0.2278, 0.1651, 0.2278, 0.1815, 0.2277, 0.1813, 0.4824, 0.1447, 0.486, 0.1472, 0.4869, 0.1309, 0.4913, 0.1332, 0.486, 0.1472, 0.4894, 0.1469, 0.4825, 0.1316, 0.4869, 0.1309, 0.4894, 0.1469, 0.4913, 0.1439, 0.4801, 0.135, 0.4825, 0.1316, 0.4913, 0.1439, 0.491, 0.1394, 0.4804, 0.1398, 0.4801, 0.135, 0.5344, 0.1342, 0.5377, 0.07485, 0.5474, 0.07872, 0.5474, 0.1374, 0.8722, 0.0663, 0.872, 0.0, 0.8889, 0.0001841, 0.8889, 0.06636, 0.8416, 0.7042, 0.8416, 0.7508, 0.8252, 0.7537, 0.829, 0.7078, 0.8821, 0.3451, 0.8829, 0.2923, 0.8984, 0.2903, 0.8984, 0.3454, 0.8978, 0.8051, 0.8978, 0.8436, 0.885, 0.8418, 0.8834, 0.801, 0.09287, 0.8941, 0.09236, 0.851, 0.1092, 0.8503, 0.1092, 0.8956, 0.2168, 0.8929, 0.2168, 0.8489, 0.2336, 0.8469, 0.2336, 0.8937, 0.8821, 0.402, 0.8832, 0.3479, 0.8976, 0.3454, 0.8976, 0.4021, 0.1256, 0.892, 0.1278, 0.8503, 0.1414, 0.8503, 0.1414, 0.897, 0.8831, 0.1855, 0.8821, 0.1454, 0.898, 0.1461, 0.898, 0.1887, 0.6127, 0.842, 0.6127, 0.8957, 0.5978, 0.8909, 0.5962, 0.8397, 0.4599, 0.8286, 0.4599, 0.8929, 0.4431, 0.8931, 0.4443, 0.8292])
me_circle.use_paint_bone_selection = False
me_circle.use_paint_mask = True
me_circle.update()

# ---- objects
ob_sm_ctismastree4 = bpy.data.objects.new('SM_CtismasTree4', me_circle)

# ---- transforms, parenting, visibility, modifiers, constraints
ob_sm_ctismastree4.location = (0.0, 0.0, 1.905)
ob_sm_ctismastree4.rotation_euler = (2.331e-10, 0.05886, 7.918e-09)
ob_sm_ctismastree4.scale = (1.696, 1.696, 1.696)

# ---- collection membership
col_collection.objects.link(ob_sm_ctismastree4)

# ---- scene / render settings (as saved in the file)
scene.frame_start = 1; scene.frame_end = 250; scene.frame_set(1)
scene.render.engine = 'BLENDER_EEVEE_NEXT'
scene.cycles.sampling_pattern = 'TABULATED_SOBOL'
scene.cycles.use_light_tree = False
scene.view_settings.view_transform = 'Filmic'
bpy.context.view_layer.update()

# ---- added for rendering (the .blend has no active camera and no usable light): camera, sun
cam_auto = bpy.data.cameras.new('AutoCamera')
cam_auto.lens = 50.0
cam_auto.sensor_width = 36.0
cam_auto.clip_end = 1000.0
ob_auto_camera = bpy.data.objects.new('AutoCamera', cam_auto)
scene.collection.objects.link(ob_auto_camera)
ob_auto_camera.location = (12.8266, -15.0764, 16.2562)
ob_auto_camera.rotation_euler = (1.09748, -7.21219e-08, 0.694738)
scene.camera = ob_auto_camera
light_auto_sun = bpy.data.lights.new('AutoSun', 'SUN')
light_auto_sun.energy = 3.0
light_auto_sun.angle = 0.0523599
ob_auto_sun = bpy.data.objects.new('AutoSun', light_auto_sun)
scene.collection.objects.link(ob_auto_sun)
ob_auto_sun.rotation_euler = (0.872665, 0.174533, 0.523599)
bpy.context.view_layer.update()
